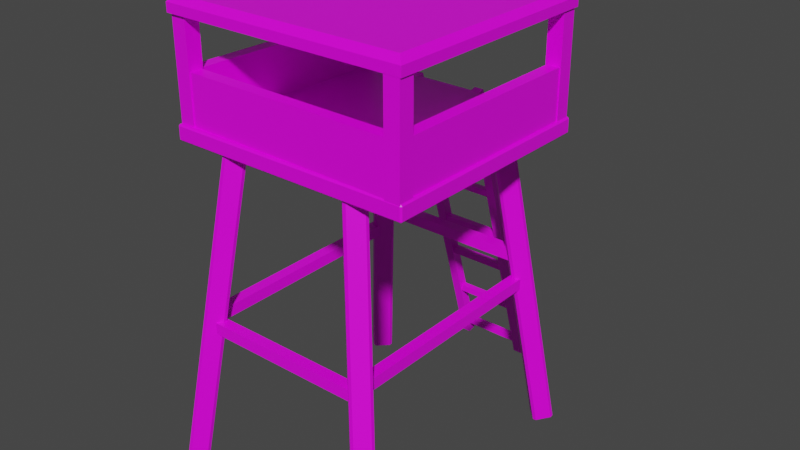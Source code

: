 # Source: huntersStand.blend  (saved by Blender 2.83.21; exported with 4.5.12 LTS)
import bpy
from mathutils import Matrix  # noqa: F401  (used for matrix-valued properties, if any)

bpy.ops.wm.read_factory_settings(use_empty=True)
scene = bpy.context.scene
scene.name = 'Scene'

# ---- collections
col_collection = bpy.data.collections.new('Collection'); scene.collection.children.link(col_collection)

# ---- images (referenced by path relative to the original .blend; pixels are not part of the script)
import os
ASSET_DIR = os.environ.get("B2B_ASSET_DIR", "")  # directory of the original .blend (textures are referenced by path, not embedded)
HERE = os.path.dirname(os.path.abspath(__file__))  # packed textures are extracted next to this script under _unpacked/

def load_image(name, relpath, width, height, colorspace="sRGB"):
    """Load a texture the original file referenced (path relative to the .blend, or extracted next to this script)."""
    p = next((c for c in (os.path.join(HERE, relpath), os.path.join(ASSET_DIR, relpath)) if relpath and os.path.exists(c)), "")
    if p:
        img = bpy.data.images.load(p, check_existing=True)
        img.name = name
    else:  # same state as the original file: an image datablock whose file is absent (Cycles renders it pink)
        img = bpy.data.images.new(name, width, height)
        img.source = "FILE"
        img.filepath = "//" + (relpath or name)
    img.colorspace_settings.name = colorspace
    return img
img_medieval_colorpalette_png = load_image('Medieval_ColorPalette.png', 'Medieval_ColorPalette.png', 1024, 1024, 'sRGB')

# ---- materials (node trees are filled in below, after node groups)
mat_material = bpy.data.materials.new('Material')
mat_material.alpha_threshold = 0.0
mat_material.use_transparent_shadow = False
mat_material.line_color = (0.0, 0.0, 0.0, 1.0)

# ---- material node trees
mat_material.use_nodes = True; mat_material.node_tree.nodes.clear()
_N = mat_material.node_tree.nodes; _L = mat_material.node_tree.links
n0 = _N.new('ShaderNodeOutputMaterial'); n0.name = 'Material Output'; n0.location = (300, 300)
n1 = _N.new('ShaderNodeBsdfPrincipled'); n1.name = 'Principled BSDF'; n1.location = (10, 300)
n1.distribution = 'GGX'
n1.subsurface_method = 'BURLEY'
n1.inputs[2].default_value = 0.4
n1.inputs[3].default_value = 1.45
n1.inputs[27].default_value = (0.0, 0.0, 0.0, 1.0)
n1.inputs[28].default_value = 1.0
n2 = _N.new('ShaderNodeTexImage'); n2.name = 'Image Texture'; n2.location = (-280, 280)
n2.image = img_medieval_colorpalette_png
_L.new(n1.outputs[0], n0.inputs[0])
_L.new(n2.outputs[0], n1.inputs[0])
n0.is_active_output = True

# ---- world
world_world = bpy.data.worlds.new('World'); scene.world = world_world
world_world.use_nodes = True; world_world.node_tree.nodes.clear()
_N = world_world.node_tree.nodes; _L = world_world.node_tree.links
n0 = _N.new('ShaderNodeOutputWorld'); n0.name = 'World Output'; n0.location = (300, 300)
n1 = _N.new('ShaderNodeBackground'); n1.name = 'Background'; n1.location = (10, 300)
n1.inputs[0].default_value = (0.05088, 0.05088, 0.05088, 1.0)
_L.new(n1.outputs[0], n0.inputs[0])
n0.is_active_output = True
world_world.color = (0.05088, 0.05088, 0.05088)
world_world.use_sun_shadow = False
world_world.sun_shadow_jitter_overblur = 0.0

# ---- meshes
me_cube_008 = bpy.data.meshes.new('Cube.008')
me_cube_008.from_pydata([(1.833, -1.949, -0.05558), (1.833, -1.949, 1.944), (1.833, -1.689, -0.05558), (1.833, -1.689, 1.944), (2.093, -1.949, -0.05558), (2.093, -1.949, 1.944), (2.093, -1.689, -0.05558), (2.093, -1.689, 1.944), (-1.938, 1.65, -0.05558), (-1.938, 1.65, 1.944), (-1.938, 1.909, -0.05558), (-1.938, 1.909, 1.944), (-1.678, 1.65, -0.05558), (-1.678, 1.65, 1.944), (-1.678, 1.909, -0.05558), (-1.678, 1.909, 1.944), (1.828, 1.654, -0.05558), (1.828, 1.654, 1.944), (1.828, 1.914, -0.05558), (1.828, 1.914, 1.944), (2.088, 1.654, -0.05558), (2.088, 1.654, 1.944), (2.088, 1.914, -0.05558), (2.088, 1.914, 1.944), (-2.086, -1.897, -0.05558), (-2.086, -1.897, 1.944), (-2.086, -1.637, -0.05558), (-2.086, -1.637, 1.944), (-1.826, -1.897, -0.05558), (-1.826, -1.897, 1.944), (-1.826, -1.637, -0.05558), (-1.826, -1.637, 1.944), (-2.119, -1.954, 1.796), (-2.119, 1.954, 1.796), (2.119, -1.954, 1.796), (2.119, 1.954, 1.796), (1.857, -1.785, 0.004894), (1.857, -1.785, 0.9661), (1.857, 1.706, 0.004894), (1.857, 1.706, 0.9661), (2.07, -1.785, 0.004894), (2.07, -1.785, 0.9661), (2.07, 1.706, 0.004894), (2.07, 1.706, 0.9661), (-2.075, -1.778, 0.004894), (-2.075, -1.778, 0.9661), (-1.91, 1.709, 0.004894), (-1.91, 1.709, 0.9661), (-1.862, -1.788, 0.004894), (-1.862, -1.788, 0.9661), (-1.698, 1.699, 0.004894), (-1.698, 1.699, 0.9661), (2.047, -1.938, 0.004894), (2.047, -1.938, 0.9661), (-2.017, -1.872, 0.004894), (-2.017, -1.872, 0.9661), (2.047, -1.725, 0.004894), (2.047, -1.725, 0.9661), (-2.017, -1.659, 0.004894), (-2.017, -1.659, 0.9661), (-2.014, -1.849, 2.058), (-2.119, -1.954, 1.952), (-2.014, 1.849, 2.058), (-2.119, 1.954, 1.952), (2.014, -1.849, 2.058), (2.119, -1.954, 1.952), (2.014, 1.849, 2.058), (2.119, 1.954, 1.952), (-2.095, -1.93, -0.1312), (-2.095, -1.954, -0.1065), (-2.119, -1.93, -0.1065), (-2.095, -1.954, 0.1065), (-2.095, -1.93, 0.1312), (-2.119, -1.93, 0.1065), (-2.095, 1.93, -0.1312), (-2.119, 1.93, -0.1065), (-2.095, 1.954, -0.1065), (-2.095, 1.93, 0.1312), (-2.095, 1.954, 0.1065), (-2.119, 1.93, 0.1065), (2.095, -1.93, -0.1312), (2.119, -1.93, -0.1065), (2.095, -1.954, -0.1065), (2.095, -1.93, 0.1312), (2.095, -1.954, 0.1065), (2.119, -1.93, 0.1065), (2.095, 1.93, -0.1312), (2.095, 1.954, -0.1065), (2.119, 1.93, -0.1065), (2.095, 1.93, 0.1312), (2.119, 1.93, 0.1065), (2.095, 1.954, 0.1065), (-1.028, -1.631, -0.2086), (-1.052, -1.655, -0.16), (-1.027, -1.69, -0.2013), (-1.745, -2.348, -5.715), (-1.71, -2.313, -5.681), (-1.71, -2.372, -5.674), (-1.211, -1.873, -0.1555), (-1.235, -1.839, -0.1142), (-1.27, -1.873, -0.1482), (-1.893, -2.556, -5.628), (-1.952, -2.555, -5.621), (-1.928, -2.531, -5.67), (-1.214, -1.445, -0.2086), (-1.273, -1.444, -0.2013), (-1.238, -1.469, -0.16), (-1.955, -2.127, -5.674), (-1.897, -2.127, -5.681), (-1.931, -2.161, -5.715), (-1.457, -1.628, -0.1555), (-1.456, -1.687, -0.1482), (-1.422, -1.652, -0.1142), (-2.114, -2.345, -5.67), (-2.138, -2.369, -5.621), (-2.139, -2.31, -5.628), (-1.27, 1.873, -0.1482), (-1.235, 1.839, -0.1142), (-1.211, 1.873, -0.1555), (-1.928, 2.531, -5.67), (-1.952, 2.555, -5.621), (-1.893, 2.556, -5.628), (-1.027, 1.69, -0.2013), (-1.052, 1.655, -0.16), (-1.028, 1.631, -0.2086), (-1.71, 2.372, -5.674), (-1.71, 2.313, -5.681), (-1.745, 2.348, -5.715), (-1.456, 1.687, -0.1482), (-1.457, 1.628, -0.1555), (-1.422, 1.652, -0.1142), (-2.139, 2.31, -5.628), (-2.138, 2.369, -5.621), (-2.114, 2.345, -5.67), (-1.273, 1.444, -0.2013), (-1.214, 1.445, -0.2086), (-1.238, 1.469, -0.16), (-1.931, 2.161, -5.715), (-1.897, 2.127, -5.681), (-1.955, 2.127, -5.674), (1.048, -1.445, -0.2086), (1.072, -1.469, -0.16), (1.107, -1.444, -0.2013), (1.765, -2.161, -5.715), (1.73, -2.127, -5.681), (1.789, -2.127, -5.674), (1.29, -1.628, -0.1555), (1.255, -1.652, -0.1142), (1.29, -1.687, -0.1482), (1.973, -2.31, -5.628), (1.972, -2.369, -5.621), (1.948, -2.345, -5.67), (0.8616, -1.631, -0.2086), (0.8611, -1.69, -0.2013), (0.8856, -1.655, -0.16), (1.543, -2.372, -5.674), (1.544, -2.313, -5.681), (1.578, -2.348, -5.715), (1.045, -1.873, -0.1555), (1.103, -1.873, -0.1482), (1.069, -1.839, -0.1142), (1.762, -2.531, -5.67), (1.786, -2.555, -5.621), (1.727, -2.556, -5.628), (1.29, 1.687, -0.1482), (1.255, 1.652, -0.1142), (1.29, 1.628, -0.1555), (1.948, 2.345, -5.67), (1.972, 2.369, -5.621), (1.973, 2.31, -5.628), (1.107, 1.444, -0.2013), (1.072, 1.469, -0.16), (1.048, 1.445, -0.2086), (1.789, 2.127, -5.674), (1.73, 2.127, -5.681), (1.765, 2.161, -5.715), (1.103, 1.873, -0.1482), (1.045, 1.873, -0.1555), (1.069, 1.839, -0.1142), (1.727, 2.556, -5.628), (1.786, 2.555, -5.621), (1.762, 2.531, -5.67), (0.8611, 1.69, -0.2013), (0.8616, 1.631, -0.2086), (0.8856, 1.655, -0.16), (1.578, 2.348, -5.715), (1.544, 2.313, -5.681), (1.543, 2.372, -5.674), (1.417, 1.84, -2.565), (1.417, 1.84, -2.369), (-1.605, 1.84, -2.565), (-1.605, 1.84, -2.369), (1.417, 2.036, -2.565), (1.417, 2.036, -2.369), (-1.605, 2.036, -2.565), (-1.605, 2.036, -2.369), (1.298, -1.997, -3.013), (1.298, -1.997, -2.817), (1.298, 1.997, -3.013), (1.298, 1.997, -2.817), (1.495, -1.997, -3.013), (1.495, -1.997, -2.817), (1.495, 1.997, -3.013), (1.495, 1.997, -2.817), (-1.702, -1.997, -3.013), (-1.702, -1.997, -2.817), (-1.702, 1.997, -3.013), (-1.702, 1.997, -2.817), (-1.505, -1.997, -3.013), (-1.505, -1.997, -2.817), (-1.505, 1.997, -3.013), (-1.505, 1.997, -2.817), (1.417, -2.117, -3.133), (1.417, -2.117, -2.937), (-1.605, -2.117, -3.133), (-1.605, -2.117, -2.937), (1.417, -1.92, -3.133), (1.417, -1.92, -2.937), (-1.605, -1.92, -3.133), (-1.605, -1.92, -2.937), (0.3329, 3.552, -5.563), (0.3329, 1.847, 0.1164), (0.3329, 3.713, -5.515), (0.3329, 2.008, 0.1647), (0.5007, 3.552, -5.563), (0.5007, 1.847, 0.1164), (0.5007, 3.713, -5.515), (0.5007, 2.008, 0.1647), (-0.8122, 3.497, -5.329), (-0.8122, 3.497, -5.213), (-0.8122, 3.614, -5.329), (-0.8122, 3.614, -5.213), (0.4634, 3.497, -5.329), (0.4634, 3.497, -5.213), (0.4634, 3.614, -5.329), (0.4634, 3.614, -5.213), (-0.8122, 1.961, -0.2431), (-0.8122, 1.961, -0.1265), (-0.8122, 2.078, -0.2431), (-0.8122, 2.078, -0.1265), (0.4634, 1.961, -0.2431), (0.4634, 1.961, -0.1265), (0.4634, 2.078, -0.2431), (0.4634, 2.078, -0.1265), (-0.8777, 3.552, -5.563), (-0.8777, 1.847, 0.1164), (-0.8777, 3.713, -5.515), (-0.8777, 2.008, 0.1647), (-0.7098, 3.552, -5.563), (-0.7098, 1.847, 0.1164), (-0.7098, 3.713, -5.515), (-0.7098, 2.008, 0.1647), (-0.8122, 3.241, -4.489), (-0.8122, 3.241, -4.373), (-0.8122, 3.358, -4.489), (-0.8122, 3.358, -4.373), (0.4634, 3.241, -4.489), (0.4634, 3.241, -4.373), (0.4634, 3.358, -4.489), (0.4634, 3.358, -4.373), (-0.8122, 2.972, -3.571), (-0.8122, 2.972, -3.454), (-0.8122, 3.089, -3.571), (-0.8122, 3.089, -3.454), (0.4634, 2.972, -3.571), (0.4634, 2.972, -3.454), (0.4634, 3.089, -3.571), (0.4634, 3.089, -3.454), (-0.8122, 2.736, -2.829), (-0.8122, 2.736, -2.712), (-0.8122, 2.852, -2.829), (-0.8122, 2.852, -2.712), (0.4634, 2.736, -2.829), (0.4634, 2.736, -2.712), (0.4634, 2.852, -2.829), (0.4634, 2.852, -2.712), (-0.8122, 2.48, -1.936), (-0.8122, 2.48, -1.82), (-0.8122, 2.597, -1.936), (-0.8122, 2.597, -1.82), (0.4634, 2.48, -1.936), (0.4634, 2.48, -1.82), (0.4634, 2.597, -1.936), (0.4634, 2.597, -1.82), (-0.8122, 2.231, -1.136), (-0.8122, 2.231, -1.019), (-0.8122, 2.347, -1.136), (-0.8122, 2.347, -1.019), (0.4634, 2.231, -1.136), (0.4634, 2.231, -1.019), (0.4634, 2.347, -1.136), (0.4634, 2.347, -1.019)], [], [(82, 84, 71, 69), (88, 90, 85, 81), (89, 77, 72, 83), (70, 73, 79, 75), (76, 78, 91, 87), (0, 1, 3, 2), (2, 3, 7, 6), (6, 7, 5, 4), (4, 5, 1, 0), (2, 6, 4, 0), (7, 3, 1, 5), (8, 9, 11, 10), (10, 11, 15, 14), (14, 15, 13, 12), (12, 13, 9, 8), (10, 14, 12, 8), (15, 11, 9, 13), (16, 17, 19, 18), (18, 19, 23, 22), (22, 23, 21, 20), (20, 21, 17, 16), (18, 22, 20, 16), (23, 19, 17, 21), (24, 25, 27, 26), (26, 27, 31, 30), (30, 31, 29, 28), (28, 29, 25, 24), (26, 30, 28, 24), (31, 27, 25, 29), (66, 62, 60, 64), (35, 67, 65, 34), (32, 61, 63, 33), (33, 35, 34, 32), (33, 63, 67, 35), (36, 37, 39, 38), (38, 39, 43, 42), (42, 43, 41, 40), (40, 41, 37, 36), (38, 42, 40, 36), (43, 39, 37, 41), (44, 45, 47, 46), (46, 47, 51, 50), (50, 51, 49, 48), (48, 49, 45, 44), (46, 50, 48, 44), (51, 47, 45, 49), (52, 53, 55, 54), (54, 55, 59, 58), (58, 59, 57, 56), (56, 57, 53, 52), (54, 58, 56, 52), (59, 55, 53, 57), (60, 62, 63, 61), (62, 66, 67, 63), (66, 64, 65, 67), (64, 60, 61, 65), (34, 65, 61, 32), (68, 69, 70), (71, 72, 73), (74, 75, 76), (77, 78, 79), (80, 81, 82), (83, 84, 85), (86, 87, 88), (89, 90, 91), (74, 68, 70, 75), (69, 71, 73, 70), (72, 77, 79, 73), (78, 76, 75, 79), (86, 74, 76, 87), (77, 89, 91, 78), (90, 88, 87, 91), (80, 86, 88, 81), (89, 83, 85, 90), (84, 82, 81, 85), (68, 80, 82, 69), (83, 72, 71, 84), (74, 86, 80, 68), (109, 95, 103, 113), (115, 110, 105, 107), (102, 100, 111, 114), (93, 106, 112, 99), (97, 94, 98, 101), (92, 93, 94), (95, 96, 97), (98, 99, 100), (101, 102, 103), (104, 105, 106), (107, 108, 109), (110, 111, 112), (113, 114, 115), (109, 113, 115, 107), (95, 109, 108, 96), (94, 97, 96, 92), (114, 111, 110, 115), (100, 102, 101, 98), (104, 108, 107, 105), (99, 112, 111, 100), (93, 99, 98, 94), (113, 103, 102, 114), (112, 106, 105, 110), (106, 93, 92, 104), (103, 95, 97, 101), (108, 104, 92, 96), (133, 119, 127, 137), (139, 134, 129, 131), (126, 124, 135, 138), (117, 130, 136, 123), (121, 118, 122, 125), (116, 117, 118), (119, 120, 121), (122, 123, 124), (125, 126, 127), (128, 129, 130), (131, 132, 133), (134, 135, 136), (137, 138, 139), (133, 137, 139, 131), (119, 133, 132, 120), (118, 121, 120, 116), (138, 135, 134, 139), (124, 126, 125, 122), (128, 132, 131, 129), (123, 136, 135, 124), (117, 123, 122, 118), (137, 127, 126, 138), (136, 130, 129, 134), (130, 117, 116, 128), (127, 119, 121, 125), (132, 128, 116, 120), (157, 143, 151, 161), (163, 158, 153, 155), (150, 148, 159, 162), (141, 154, 160, 147), (145, 142, 146, 149), (140, 141, 142), (143, 144, 145), (146, 147, 148), (149, 150, 151), (152, 153, 154), (155, 156, 157), (158, 159, 160), (161, 162, 163), (157, 161, 163, 155), (143, 157, 156, 144), (142, 145, 144, 140), (162, 159, 158, 163), (148, 150, 149, 146), (152, 156, 155, 153), (147, 160, 159, 148), (141, 147, 146, 142), (161, 151, 150, 162), (160, 154, 153, 158), (154, 141, 140, 152), (151, 143, 145, 149), (156, 152, 140, 144), (181, 167, 175, 185), (187, 182, 177, 179), (174, 172, 183, 186), (165, 178, 184, 171), (169, 166, 170, 173), (164, 165, 166), (167, 168, 169), (170, 171, 172), (173, 174, 175), (176, 177, 178), (179, 180, 181), (182, 183, 184), (185, 186, 187), (181, 185, 187, 179), (167, 181, 180, 168), (166, 169, 168, 164), (186, 183, 182, 187), (172, 174, 173, 170), (176, 180, 179, 177), (171, 184, 183, 172), (165, 171, 170, 166), (185, 175, 174, 186), (184, 178, 177, 182), (178, 165, 164, 176), (175, 167, 169, 173), (180, 176, 164, 168), (188, 189, 191, 190), (190, 191, 195, 194), (194, 195, 193, 192), (192, 193, 189, 188), (190, 194, 192, 188), (195, 191, 189, 193), (196, 197, 199, 198), (198, 199, 203, 202), (202, 203, 201, 200), (200, 201, 197, 196), (198, 202, 200, 196), (203, 199, 197, 201), (204, 205, 207, 206), (206, 207, 211, 210), (210, 211, 209, 208), (208, 209, 205, 204), (206, 210, 208, 204), (211, 207, 205, 209), (212, 213, 215, 214), (214, 215, 219, 218), (218, 219, 217, 216), (216, 217, 213, 212), (214, 218, 216, 212), (219, 215, 213, 217), (220, 221, 223, 222), (222, 223, 227, 226), (226, 227, 225, 224), (224, 225, 221, 220), (222, 226, 224, 220), (227, 223, 221, 225), (228, 229, 231, 230), (230, 231, 235, 234), (234, 235, 233, 232), (232, 233, 229, 228), (230, 234, 232, 228), (235, 231, 229, 233), (236, 237, 239, 238), (238, 239, 243, 242), (242, 243, 241, 240), (240, 241, 237, 236), (238, 242, 240, 236), (243, 239, 237, 241), (244, 245, 247, 246), (246, 247, 251, 250), (250, 251, 249, 248), (248, 249, 245, 244), (246, 250, 248, 244), (251, 247, 245, 249), (252, 253, 255, 254), (254, 255, 259, 258), (258, 259, 257, 256), (256, 257, 253, 252), (254, 258, 256, 252), (259, 255, 253, 257), (260, 261, 263, 262), (262, 263, 267, 266), (266, 267, 265, 264), (264, 265, 261, 260), (262, 266, 264, 260), (267, 263, 261, 265), (268, 269, 271, 270), (270, 271, 275, 274), (274, 275, 273, 272), (272, 273, 269, 268), (270, 274, 272, 268), (275, 271, 269, 273), (276, 277, 279, 278), (278, 279, 283, 282), (282, 283, 281, 280), (280, 281, 277, 276), (278, 282, 280, 276), (283, 279, 277, 281), (284, 285, 287, 286), (286, 287, 291, 290), (290, 291, 289, 288), (288, 289, 285, 284), (286, 290, 288, 284), (291, 287, 285, 289)])
_uv = me_cube_008.uv_layers.new(name='UVMap')
_uv.uv.foreach_set('vector', [0.8891, 0.2203, 0.8891, 0.2203, 0.8891, 0.2203, 0.8891, 0.2203, 0.8891, 0.2203, 0.8891, 0.2203, 0.8891, 0.2203, 0.8891, 0.2203, 0.8891, 0.2203, 0.8891, 0.2203, 0.8891, 0.2203, 0.8891, 0.2203, 0.8891, 0.2203, 0.8891, 0.2203, 0.8891, 0.2203, 0.8891, 0.2203, 0.8891, 0.2203, 0.8891, 0.2203, 0.8891, 0.2203, 0.8891, 0.2203, 0.8891, 0.2203, 0.8891, 0.2203, 0.8891, 0.2203, 0.8891, 0.2203, 0.8891, 0.2203, 0.8891, 0.2203, 0.8891, 0.2203, 0.8891, 0.2203, 0.8891, 0.2203, 0.8891, 0.2203, 0.8891, 0.2203, 0.8891, 0.2203, 0.8891, 0.2203, 0.8891, 0.2203, 0.8891, 0.2203, 0.8891, 0.2203, 0.8891, 0.2203, 0.8891, 0.2203, 0.8891, 0.2203, 0.8891, 0.2203, 0.8891, 0.2203, 0.8891, 0.2203, 0.8891, 0.2203, 0.8891, 0.2203, 0.8891, 0.2203, 0.8891, 0.2203, 0.8891, 0.2203, 0.8891, 0.2203, 0.8891, 0.2203, 0.8891, 0.2203, 0.8891, 0.2203, 0.8891, 0.2203, 0.8891, 0.2203, 0.8891, 0.2203, 0.8891, 0.2203, 0.8891, 0.2203, 0.8891, 0.2203, 0.8891, 0.2203, 0.8891, 0.2203, 0.8891, 0.2203, 0.8891, 0.2203, 0.8891, 0.2203, 0.8891, 0.2203, 0.8891, 0.2203, 0.8891, 0.2203, 0.8891, 0.2203, 0.8891, 0.2203, 0.8891, 0.2203, 0.8891, 0.2203, 0.8891, 0.2203, 0.8891, 0.2203, 0.8891, 0.2203, 0.8891, 0.2203, 0.8891, 0.2203, 0.8891, 0.2203, 0.8891, 0.2203, 0.8891, 0.2203, 0.8891, 0.2203, 0.8891, 0.2203, 0.8891, 0.2203, 0.8891, 0.2203, 0.8891, 0.2203, 0.8891, 0.2203, 0.8891, 0.2203, 0.8891, 0.2203, 0.8891, 0.2203, 0.8891, 0.2203, 0.8891, 0.2203, 0.8891, 0.2203, 0.8891, 0.2203, 0.8891, 0.2203, 0.8891, 0.2203, 0.8891, 0.2203, 0.8891, 0.2203, 0.8891, 0.2203, 0.8891, 0.2203, 0.8891, 0.2203, 0.8891, 0.2203, 0.8891, 0.2203, 0.8891, 0.2203, 0.8891, 0.2203, 0.8891, 0.2203, 0.8891, 0.2203, 0.8891, 0.2203, 0.8891, 0.2203, 0.8891, 0.2203, 0.8891, 0.2203, 0.8891, 0.2203, 0.8891, 0.2203, 0.8891, 0.2203, 0.8891, 0.2203, 0.8891, 0.2203, 0.8891, 0.2203, 0.8891, 0.2203, 0.8891, 0.2203, 0.8891, 0.2203, 0.8891, 0.2203, 0.8891, 0.2203, 0.8891, 0.2203, 0.8891, 0.2203, 0.8891, 0.2203, 0.8891, 0.2203, 0.8891, 0.2203, 0.8891, 0.2203, 0.8891, 0.2203, 0.8891, 0.2203, 0.8891, 0.2203, 0.8891, 0.2203, 0.8891, 0.2203, 0.8891, 0.2203, 0.8891, 0.2203, 0.8891, 0.2203, 0.8891, 0.2203, 0.8891, 0.2203, 0.8891, 0.2203, 0.8891, 0.2203, 0.8891, 0.2203, 0.8891, 0.2203, 0.8891, 0.2203, 0.8891, 0.2203, 0.8891, 0.2203, 0.8891, 0.2203, 0.8891, 0.2203, 0.8891, 0.2203, 0.8891, 0.2203, 0.8891, 0.2203, 0.8891, 0.2203, 0.8891, 0.2203, 0.8891, 0.2203, 0.8891, 0.2203, 0.8891, 0.2203, 0.8891, 0.2203, 0.8891, 0.2203, 0.8891, 0.2203, 0.8891, 0.2203, 0.8891, 0.2203, 0.8891, 0.2203, 0.8891, 0.2203, 0.8891, 0.2203, 0.8891, 0.2203, 0.8891, 0.2203, 0.8891, 0.2203, 0.8891, 0.2203, 0.8891, 0.2203, 0.8891, 0.2203, 0.8891, 0.2203, 0.8891, 0.2203, 0.8891, 0.2203, 0.8891, 0.2203, 0.8891, 0.2203, 0.8891, 0.2203, 0.8891, 0.2203, 0.8891, 0.2203, 0.8891, 0.2203, 0.8891, 0.2203, 0.8891, 0.2203, 0.8891, 0.2203, 0.8891, 0.2203, 0.8891, 0.2203, 0.8891, 0.2203, 0.8891, 0.2203, 0.8891, 0.2203, 0.8891, 0.2203, 0.8891, 0.2203, 0.8891, 0.2203, 0.8891, 0.2203, 0.8891, 0.2203, 0.8891, 0.2203, 0.8891, 0.2203, 0.8891, 0.2203, 0.8891, 0.2203, 0.8891, 0.2203, 0.8891, 0.2203, 0.8891, 0.2203, 0.8891, 0.2203, 0.8891, 0.2203, 0.8891, 0.2203, 0.8891, 0.2203, 0.8891, 0.2203, 0.8891, 0.2203, 0.8891, 0.2203, 0.8891, 0.2203, 0.8891, 0.2203, 0.8891, 0.2203, 0.8891, 0.2203, 0.8891, 0.2203, 0.8891, 0.2203, 0.8891, 0.2203, 0.8891, 0.2203, 0.8891, 0.2203, 0.8891, 0.2203, 0.8891, 0.2203, 0.8891, 0.2203, 0.8891, 0.2203, 0.8891, 0.2203, 0.8891, 0.2203, 0.8891, 0.2203, 0.8891, 0.2203, 0.8891, 0.2203, 0.8891, 0.2203, 0.8891, 0.2203, 0.8891, 0.2203, 0.8891, 0.2203, 0.8891, 0.2203, 0.8891, 0.2203, 0.8891, 0.2203, 0.8891, 0.2203, 0.8891, 0.2203, 0.8891, 0.2203, 0.8891, 0.2203, 0.8891, 0.2203, 0.8891, 0.2203, 0.8891, 0.2203, 0.8891, 0.2203, 0.8891, 0.2203, 0.8891, 0.2203, 0.8891, 0.2203, 0.8891, 0.2203, 0.8891, 0.2203, 0.8891, 0.2203, 0.8891, 0.2203, 0.8891, 0.2203, 0.8891, 0.2203, 0.8891, 0.2203, 0.8891, 0.2203, 0.8891, 0.2203, 0.8891, 0.2203, 0.8891, 0.2203, 0.8891, 0.2203, 0.8891, 0.2203, 0.8891, 0.2203, 0.8891, 0.2203, 0.8891, 0.2203, 0.8891, 0.2203, 0.8891, 0.2203, 0.8891, 0.2203, 0.8891, 0.2203, 0.8891, 0.2203, 0.8891, 0.2203, 0.8891, 0.2203, 0.8891, 0.2203, 0.8891, 0.2203, 0.8891, 0.2203, 0.8891, 0.2203, 0.8891, 0.2203, 0.8891, 0.2203, 0.8891, 0.2203, 0.8891, 0.2203, 0.8891, 0.2203, 0.8891, 0.2203, 0.8891, 0.2203, 0.8891, 0.2203, 0.8891, 0.2203, 0.8891, 0.2203, 0.8891, 0.2203, 0.8891, 0.2203, 0.8891, 0.2203, 0.8891, 0.2203, 0.8891, 0.2203, 0.8891, 0.2203, 0.8891, 0.2203, 0.8891, 0.2203, 0.8891, 0.2203, 0.8891, 0.2203, 0.8891, 0.2203, 0.8891, 0.2203, 0.8891, 0.2203, 0.8891, 0.2203, 0.8891, 0.2203, 0.8891, 0.2203, 0.8891, 0.2203, 0.8891, 0.2203, 0.8891, 0.2203, 0.8891, 0.2203, 0.8891, 0.2203, 0.8891, 0.2203, 0.8891, 0.2203, 0.8891, 0.2203, 0.8891, 0.2203, 0.8891, 0.2203, 0.8891, 0.2203, 0.8891, 0.2203, 0.8891, 0.2203, 0.8891, 0.2203, 0.7484, 0.2483, 0.7484, 0.2483, 0.7484, 0.2483, 0.7484, 0.2483, 0.7484, 0.2483, 0.7484, 0.2483, 0.7484, 0.2483, 0.7484, 0.2483, 0.7484, 0.2483, 0.7484, 0.2483, 0.7484, 0.2483, 0.7484, 0.2483, 0.7484, 0.2483, 0.7484, 0.2483, 0.7484, 0.2483, 0.7484, 0.2483, 0.7484, 0.2483, 0.7484, 0.2483, 0.7484, 0.2483, 0.7484, 0.2483, 0.7484, 0.2483, 0.7484, 0.2483, 0.7484, 0.2483, 0.7484, 0.2483, 0.7484, 0.2483, 0.7484, 0.2483, 0.7484, 0.2483, 0.7484, 0.2483, 0.7484, 0.2483, 0.7484, 0.2483, 0.7484, 0.2483, 0.7484, 0.2483, 0.7484, 0.2483, 0.7484, 0.2483, 0.7484, 0.2483, 0.7484, 0.2483, 0.7484, 0.2483, 0.7484, 0.2483, 0.7484, 0.2483, 0.7484, 0.2483, 0.7484, 0.2483, 0.7484, 0.2483, 0.7484, 0.2483, 0.7484, 0.2483, 0.7484, 0.2483, 0.7484, 0.2483, 0.7484, 0.2483, 0.7484, 0.2483, 0.7484, 0.2483, 0.7484, 0.2483, 0.7484, 0.2483, 0.7484, 0.2483, 0.7484, 0.2483, 0.7484, 0.2483, 0.7484, 0.2483, 0.7484, 0.2483, 0.7484, 0.2483, 0.7484, 0.2483, 0.7484, 0.2483, 0.7484, 0.2483, 0.7484, 0.2483, 0.7484, 0.2483, 0.7484, 0.2483, 0.7484, 0.2483, 0.7484, 0.2483, 0.7484, 0.2483, 0.7484, 0.2483, 0.7484, 0.2483, 0.7484, 0.2483, 0.7484, 0.2483, 0.7484, 0.2483, 0.7484, 0.2483, 0.7484, 0.2483, 0.7484, 0.2483, 0.7484, 0.2483, 0.7484, 0.2483, 0.7484, 0.2483, 0.7484, 0.2483, 0.7484, 0.2483, 0.7484, 0.2483, 0.7484, 0.2483, 0.7484, 0.2483, 0.7484, 0.2483, 0.7484, 0.2483, 0.7484, 0.2483, 0.7484, 0.2483, 0.7484, 0.2483, 0.7484, 0.2483, 0.7484, 0.2483, 0.7484, 0.2483, 0.7484, 0.2483, 0.7484, 0.2483, 0.7484, 0.2483, 0.7484, 0.2483, 0.7484, 0.2483, 0.7484, 0.2483, 0.7484, 0.2483, 0.7484, 0.2483, 0.7484, 0.2483, 0.7484, 0.2483, 0.7484, 0.2483, 0.7484, 0.2483, 0.7484, 0.2483, 0.7484, 0.2483, 0.7484, 0.2483, 0.7484, 0.2483, 0.7484, 0.2483, 0.7484, 0.2483, 0.7484, 0.2483, 0.7484, 0.2483, 0.7484, 0.2483, 0.7484, 0.2483, 0.7484, 0.2483, 0.7484, 0.2483, 0.7484, 0.2483, 0.7484, 0.2483, 0.7484, 0.2483, 0.7484, 0.2483, 0.7484, 0.2483, 0.7484, 0.2483, 0.7484, 0.2483, 0.7484, 0.2483, 0.7484, 0.2483, 0.7484, 0.2483, 0.7484, 0.2483, 0.7484, 0.2483, 0.7484, 0.2483, 0.7484, 0.2483, 0.7484, 0.2483, 0.7484, 0.2483, 0.7484, 0.2483, 0.7484, 0.2483, 0.7484, 0.2483, 0.7484, 0.2483, 0.7484, 0.2483, 0.7484, 0.2483, 0.7484, 0.2483, 0.7484, 0.2483, 0.7484, 0.2483, 0.7484, 0.2483, 0.7484, 0.2483, 0.7484, 0.2483, 0.7484, 0.2483, 0.7484, 0.2483, 0.7484, 0.2483, 0.7484, 0.2483, 0.7484, 0.2483, 0.7484, 0.2483, 0.7484, 0.2483, 0.7484, 0.2483, 0.7484, 0.2483, 0.7484, 0.2483, 0.7484, 0.2483, 0.7484, 0.2483, 0.7484, 0.2483, 0.7484, 0.2483, 0.7484, 0.2483, 0.7484, 0.2483, 0.7484, 0.2483, 0.7484, 0.2483, 0.7484, 0.2483, 0.7484, 0.2483, 0.7484, 0.2483, 0.7484, 0.2483, 0.7484, 0.2483, 0.7484, 0.2483, 0.7484, 0.2483, 0.7484, 0.2483, 0.7484, 0.2483, 0.7484, 0.2483, 0.7484, 0.2483, 0.7484, 0.2483, 0.7484, 0.2483, 0.7484, 0.2483, 0.7484, 0.2483, 0.7484, 0.2483, 0.7484, 0.2483, 0.7484, 0.2483, 0.7484, 0.2483, 0.7484, 0.2483, 0.7484, 0.2483, 0.7484, 0.2483, 0.7484, 0.2483, 0.7484, 0.2483, 0.7484, 0.2483, 0.7484, 0.2483, 0.7484, 0.2483, 0.7484, 0.2483, 0.7484, 0.2483, 0.7484, 0.2483, 0.7484, 0.2483, 0.7484, 0.2483, 0.7484, 0.2483, 0.7484, 0.2483, 0.7484, 0.2483, 0.7484, 0.2483, 0.7484, 0.2483, 0.7484, 0.2483, 0.7484, 0.2483, 0.7484, 0.2483, 0.7484, 0.2483, 0.7484, 0.2483, 0.7484, 0.2483, 0.7484, 0.2483, 0.7484, 0.2483, 0.7484, 0.2483, 0.7484, 0.2483, 0.7484, 0.2483, 0.7484, 0.2483, 0.7484, 0.2483, 0.7484, 0.2483, 0.7484, 0.2483, 0.7484, 0.2483, 0.7484, 0.2483, 0.7484, 0.2483, 0.7484, 0.2483, 0.7484, 0.2483, 0.7484, 0.2483, 0.7484, 0.2483, 0.7484, 0.2483, 0.7484, 0.2483, 0.7484, 0.2483, 0.7484, 0.2483, 0.7484, 0.2483, 0.7484, 0.2483, 0.7484, 0.2483, 0.7484, 0.2483, 0.7484, 0.2483, 0.7484, 0.2483, 0.7484, 0.2483, 0.7484, 0.2483, 0.7484, 0.2483, 0.7484, 0.2483, 0.7484, 0.2483, 0.7484, 0.2483, 0.7484, 0.2483, 0.7484, 0.2483, 0.7484, 0.2483, 0.7484, 0.2483, 0.7484, 0.2483, 0.7484, 0.2483, 0.7484, 0.2483, 0.7484, 0.2483, 0.7484, 0.2483, 0.7484, 0.2483, 0.7484, 0.2483, 0.7484, 0.2483, 0.7484, 0.2483, 0.7484, 0.2483, 0.7484, 0.2483, 0.7484, 0.2483, 0.7484, 0.2483, 0.7484, 0.2483, 0.7484, 0.2483, 0.7484, 0.2483, 0.7484, 0.2483, 0.7484, 0.2483, 0.7484, 0.2483, 0.7484, 0.2483, 0.7484, 0.2483, 0.7484, 0.2483, 0.7484, 0.2483, 0.7484, 0.2483, 0.7484, 0.2483, 0.7484, 0.2483, 0.7484, 0.2483, 0.7484, 0.2483, 0.7484, 0.2483, 0.7484, 0.2483, 0.7484, 0.2483, 0.7484, 0.2483, 0.7484, 0.2483, 0.7484, 0.2483, 0.7484, 0.2483, 0.7484, 0.2483, 0.7484, 0.2483, 0.7484, 0.2483, 0.7484, 0.2483, 0.7484, 0.2483, 0.7484, 0.2483, 0.7484, 0.2483, 0.7484, 0.2483, 0.7484, 0.2483, 0.7484, 0.2483, 0.7484, 0.2483, 0.7484, 0.2483, 0.7484, 0.2483, 0.7484, 0.2483, 0.7484, 0.2483, 0.7484, 0.2483, 0.7484, 0.2483, 0.7484, 0.2483, 0.7484, 0.2483, 0.7484, 0.2483, 0.7484, 0.2483, 0.7484, 0.2483, 0.7484, 0.2483, 0.7484, 0.2483, 0.7484, 0.2483, 0.7484, 0.2483, 0.7484, 0.2483, 0.7484, 0.2483, 0.7484, 0.2483, 0.7484, 0.2483, 0.7484, 0.2483, 0.7484, 0.2483, 0.7484, 0.2483, 0.7484, 0.2483, 0.7484, 0.2483, 0.7484, 0.2483, 0.7484, 0.2483, 0.7484, 0.2483, 0.7484, 0.2483, 0.7484, 0.2483, 0.7484, 0.2483, 0.7484, 0.2483, 0.7484, 0.2483, 0.7484, 0.2483, 0.7484, 0.2483, 0.7484, 0.2483, 0.7484, 0.2483, 0.7484, 0.2483, 0.7484, 0.2483, 0.7484, 0.2483, 0.7484, 0.2483, 0.7484, 0.2483, 0.7484, 0.2483, 0.7484, 0.2483, 0.7484, 0.2483, 0.7484, 0.2483, 0.7484, 0.2483, 0.7484, 0.2483, 0.7484, 0.2483, 0.7484, 0.2483, 0.7484, 0.2483, 0.7484, 0.2483, 0.7484, 0.2483, 0.7484, 0.2483, 0.7484, 0.2483, 0.7484, 0.2483, 0.7484, 0.2483, 0.7484, 0.2483, 0.7484, 0.2483, 0.7484, 0.2483, 0.7484, 0.2483, 0.7484, 0.2483, 0.7484, 0.2483, 0.7484, 0.2483, 0.7484, 0.2483, 0.7484, 0.2483, 0.7484, 0.2483, 0.7484, 0.2483, 0.7484, 0.2483, 0.7484, 0.2483, 0.7484, 0.2483, 0.7484, 0.2483, 0.7484, 0.2483, 0.7484, 0.2483, 0.7484, 0.2483, 0.7484, 0.2483, 0.7484, 0.2483, 0.7484, 0.2483, 0.7484, 0.2483, 0.7484, 0.2483, 0.7484, 0.2483, 0.7484, 0.2483, 0.7484, 0.2483, 0.7484, 0.2483, 0.7484, 0.2483, 0.7484, 0.2483, 0.7484, 0.2483, 0.7484, 0.2483, 0.7484, 0.2483, 0.7484, 0.2483, 0.7484, 0.2483, 0.7484, 0.2483, 0.7484, 0.2483, 0.7484, 0.2483, 0.7484, 0.2483, 0.7484, 0.2483, 0.7484, 0.2483, 0.7484, 0.2483, 0.7484, 0.2483, 0.7484, 0.2483, 0.6047, 0.1954, 0.6047, 0.1954, 0.6047, 0.1954, 0.6047, 0.1954, 0.6047, 0.1954, 0.6047, 0.1954, 0.6047, 0.1954, 0.6047, 0.1954, 0.6047, 0.1954, 0.6047, 0.1954, 0.6047, 0.1954, 0.6047, 0.1954, 0.6047, 0.1954, 0.6047, 0.1954, 0.6047, 0.1954, 0.6047, 0.1954, 0.6047, 0.1954, 0.6047, 0.1954, 0.6047, 0.1954, 0.6047, 0.1954, 0.6047, 0.1954, 0.6047, 0.1954, 0.6047, 0.1954, 0.6047, 0.1954, 0.8891, 0.2203, 0.8891, 0.2203, 0.8891, 0.2203, 0.8891, 0.2203, 0.8891, 0.2203, 0.8891, 0.2203, 0.8891, 0.2203, 0.8891, 0.2203, 0.8891, 0.2203, 0.8891, 0.2203, 0.8891, 0.2203, 0.8891, 0.2203, 0.8891, 0.2203, 0.8891, 0.2203, 0.8891, 0.2203, 0.8891, 0.2203, 0.8891, 0.2203, 0.8891, 0.2203, 0.8891, 0.2203, 0.8891, 0.2203, 0.8891, 0.2203, 0.8891, 0.2203, 0.8891, 0.2203, 0.8891, 0.2203, 0.6047, 0.1954, 0.6047, 0.1954, 0.6047, 0.1954, 0.6047, 0.1954, 0.6047, 0.1954, 0.6047, 0.1954, 0.6047, 0.1954, 0.6047, 0.1954, 0.6047, 0.1954, 0.6047, 0.1954, 0.6047, 0.1954, 0.6047, 0.1954, 0.6047, 0.1954, 0.6047, 0.1954, 0.6047, 0.1954, 0.6047, 0.1954, 0.6047, 0.1954, 0.6047, 0.1954, 0.6047, 0.1954, 0.6047, 0.1954, 0.6047, 0.1954, 0.6047, 0.1954, 0.6047, 0.1954, 0.6047, 0.1954, 0.8891, 0.2203, 0.8891, 0.2203, 0.8891, 0.2203, 0.8891, 0.2203, 0.8891, 0.2203, 0.8891, 0.2203, 0.8891, 0.2203, 0.8891, 0.2203, 0.8891, 0.2203, 0.8891, 0.2203, 0.8891, 0.2203, 0.8891, 0.2203, 0.8891, 0.2203, 0.8891, 0.2203, 0.8891, 0.2203, 0.8891, 0.2203, 0.8891, 0.2203, 0.8891, 0.2203, 0.8891, 0.2203, 0.8891, 0.2203, 0.8891, 0.2203, 0.8891, 0.2203, 0.8891, 0.2203, 0.8891, 0.2203, 0.8891, 0.2203, 0.8891, 0.2203, 0.8891, 0.2203, 0.8891, 0.2203, 0.8891, 0.2203, 0.8891, 0.2203, 0.8891, 0.2203, 0.8891, 0.2203, 0.8891, 0.2203, 0.8891, 0.2203, 0.8891, 0.2203, 0.8891, 0.2203, 0.8891, 0.2203, 0.8891, 0.2203, 0.8891, 0.2203, 0.8891, 0.2203, 0.8891, 0.2203, 0.8891, 0.2203, 0.8891, 0.2203, 0.8891, 0.2203, 0.8891, 0.2203, 0.8891, 0.2203, 0.8891, 0.2203, 0.8891, 0.2203, 0.8891, 0.2203, 0.8891, 0.2203, 0.8891, 0.2203, 0.8891, 0.2203, 0.8891, 0.2203, 0.8891, 0.2203, 0.8891, 0.2203, 0.8891, 0.2203, 0.8891, 0.2203, 0.8891, 0.2203, 0.8891, 0.2203, 0.8891, 0.2203, 0.8891, 0.2203, 0.8891, 0.2203, 0.8891, 0.2203, 0.8891, 0.2203, 0.8891, 0.2203, 0.8891, 0.2203, 0.8891, 0.2203, 0.8891, 0.2203, 0.8891, 0.2203, 0.8891, 0.2203, 0.8891, 0.2203, 0.8891, 0.2203, 0.8891, 0.2203, 0.8891, 0.2203, 0.8891, 0.2203, 0.8891, 0.2203, 0.8891, 0.2203, 0.8891, 0.2203, 0.8891, 0.2203, 0.8891, 0.2203, 0.8891, 0.2203, 0.8891, 0.2203, 0.8891, 0.2203, 0.8891, 0.2203, 0.8891, 0.2203, 0.8891, 0.2203, 0.8891, 0.2203, 0.8891, 0.2203, 0.8891, 0.2203, 0.8891, 0.2203, 0.8891, 0.2203, 0.8891, 0.2203, 0.8891, 0.2203, 0.8891, 0.2203, 0.8891, 0.2203, 0.8891, 0.2203, 0.8891, 0.2203, 0.8891, 0.2203, 0.8891, 0.2203, 0.8891, 0.2203, 0.8891, 0.2203, 0.8891, 0.2203, 0.8891, 0.2203, 0.8891, 0.2203, 0.8891, 0.2203, 0.8891, 0.2203, 0.8891, 0.2203, 0.8891, 0.2203, 0.8891, 0.2203, 0.8891, 0.2203, 0.8891, 0.2203, 0.8891, 0.2203, 0.8891, 0.2203, 0.8891, 0.2203, 0.8891, 0.2203, 0.8891, 0.2203, 0.8891, 0.2203, 0.8891, 0.2203, 0.8891, 0.2203, 0.8891, 0.2203, 0.8891, 0.2203, 0.8891, 0.2203, 0.8891, 0.2203, 0.8891, 0.2203, 0.8891, 0.2203, 0.8891, 0.2203, 0.8891, 0.2203, 0.8891, 0.2203, 0.8891, 0.2203, 0.8891, 0.2203, 0.8891, 0.2203, 0.8891, 0.2203, 0.8891, 0.2203, 0.8891, 0.2203, 0.8891, 0.2203, 0.8891, 0.2203, 0.8891, 0.2203, 0.8891, 0.2203, 0.8891, 0.2203, 0.8891, 0.2203, 0.8891, 0.2203, 0.8891, 0.2203, 0.8891, 0.2203, 0.8891, 0.2203, 0.8891, 0.2203, 0.8891, 0.2203, 0.8891, 0.2203, 0.8891, 0.2203, 0.8891, 0.2203, 0.8891, 0.2203, 0.8891, 0.2203, 0.8891, 0.2203, 0.8891, 0.2203, 0.8891, 0.2203, 0.8891, 0.2203, 0.8891, 0.2203, 0.8891, 0.2203, 0.8891, 0.2203, 0.8891, 0.2203, 0.8891, 0.2203, 0.8891, 0.2203, 0.8891, 0.2203, 0.8891, 0.2203, 0.8891, 0.2203, 0.8891, 0.2203, 0.8891, 0.2203, 0.8891, 0.2203, 0.8891, 0.2203, 0.8891, 0.2203, 0.8891, 0.2203, 0.8891, 0.2203, 0.8891, 0.2203, 0.8891, 0.2203, 0.8891, 0.2203, 0.8891, 0.2203, 0.8891, 0.2203, 0.8891, 0.2203, 0.8891, 0.2203, 0.8891, 0.2203, 0.8891, 0.2203, 0.8891, 0.2203, 0.8891, 0.2203, 0.8891, 0.2203, 0.8891, 0.2203, 0.8891, 0.2203, 0.8891, 0.2203, 0.8891, 0.2203, 0.8891, 0.2203, 0.8891, 0.2203, 0.8891, 0.2203, 0.8891, 0.2203, 0.8891, 0.2203, 0.8891, 0.2203, 0.8891, 0.2203, 0.8891, 0.2203, 0.8891, 0.2203, 0.8891, 0.2203, 0.8891, 0.2203, 0.8891, 0.2203, 0.8891, 0.2203, 0.8891, 0.2203, 0.8891, 0.2203, 0.8891, 0.2203, 0.8891, 0.2203, 0.8891, 0.2203, 0.8891, 0.2203, 0.8891, 0.2203, 0.8891, 0.2203, 0.8891, 0.2203, 0.8891, 0.2203, 0.8891, 0.2203, 0.8891, 0.2203, 0.8891, 0.2203, 0.8891, 0.2203, 0.8891, 0.2203, 0.8891, 0.2203, 0.8891, 0.2203, 0.8891, 0.2203, 0.8891, 0.2203, 0.8891, 0.2203, 0.8891, 0.2203, 0.8891, 0.2203, 0.8891, 0.2203, 0.8891, 0.2203, 0.8891, 0.2203, 0.8891, 0.2203, 0.8891, 0.2203, 0.8891, 0.2203, 0.8891, 0.2203, 0.8891, 0.2203, 0.8891, 0.2203, 0.8891, 0.2203, 0.8891, 0.2203, 0.8891, 0.2203, 0.8891, 0.2203, 0.8891, 0.2203, 0.8891, 0.2203, 0.8891, 0.2203, 0.8891, 0.2203, 0.8891, 0.2203])
me_cube_008.materials.append(mat_material)
me_cube_008.use_remesh_fix_poles = True
me_cube_008.use_remesh_preserve_attributes = False
me_cube_008.use_mirror_vertex_groups = False
me_cube_008.update()

# ---- objects
ob_hunterstand = bpy.data.objects.new('hunterStand', me_cube_008)

# ---- transforms, parenting, visibility, modifiers, constraints
ob_hunterstand.location = (-0.4168, 0.0, 2.915)
ob_hunterstand.lineart.crease_threshold = 0.0

# ---- collection membership
col_collection.objects.link(ob_hunterstand)

# ---- scene / render settings (as saved in the file)
scene.frame_start = 1; scene.frame_end = 250; scene.frame_set(1)
scene.render.engine = 'BLENDER_EEVEE_NEXT'
scene.cycles.use_denoising = False
scene.cycles.samples = 128
scene.cycles.sampling_pattern = 'TABULATED_SOBOL'
scene.cycles.use_adaptive_sampling = False
scene.cycles.use_light_tree = False
scene.view_settings.view_transform = 'Filmic'
bpy.context.view_layer.update()

# ---- added for rendering (the .blend has no active camera and no usable light): camera, sun
cam_auto = bpy.data.cameras.new('AutoCamera')
cam_auto.lens = 50.0
cam_auto.sensor_width = 36.0
cam_auto.clip_end = 1000.0
ob_auto_camera = bpy.data.objects.new('AutoCamera', cam_auto)
scene.collection.objects.link(ob_auto_camera)
ob_auto_camera.location = (9.61778, -11.4745, 9.12154)
ob_auto_camera.rotation_euler = (1.09748, -7.21219e-08, 0.694738)
scene.camera = ob_auto_camera
light_auto_sun = bpy.data.lights.new('AutoSun', 'SUN')
light_auto_sun.energy = 3.0
light_auto_sun.angle = 0.0523599
ob_auto_sun = bpy.data.objects.new('AutoSun', light_auto_sun)
scene.collection.objects.link(ob_auto_sun)
ob_auto_sun.rotation_euler = (0.872665, 0.174533, 0.523599)
bpy.context.view_layer.update()

